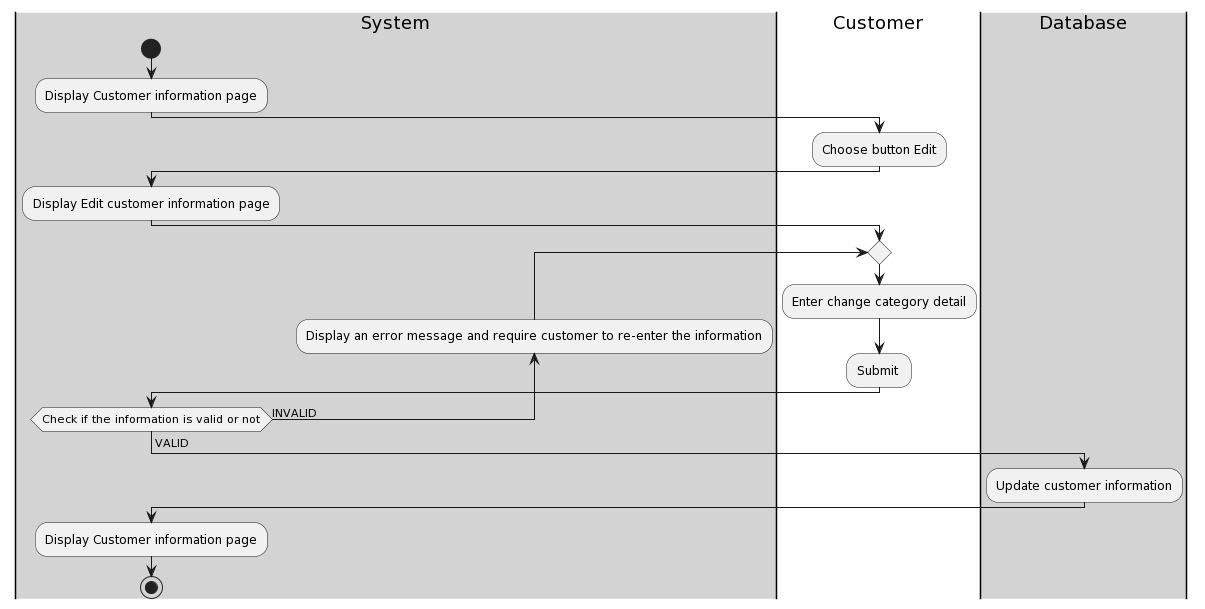

The diagram above was rendered by PlantUML. Its source (embedded in the PNG):
@startuml
|#lightgray|System|
    start
    :Display Customer information page;
    |#White|Customer|
    :Choose button Edit;
    |#lightgray|System|
    :Display Edit customer information page;
    |#White|Customer|
    repeat
    :Enter change category detail;
    :Submit ;
    |#lightgray|System|
    backward:Display an error message and require customer to re-enter the information;
    repeat while (Check if the information is valid or not) is (INVALID)
    -> VALID;
    |#lightgray|Database|
    :Update customer information; 
    |#lightgray|System|
    :Display Customer information page;
    stop
@enduml